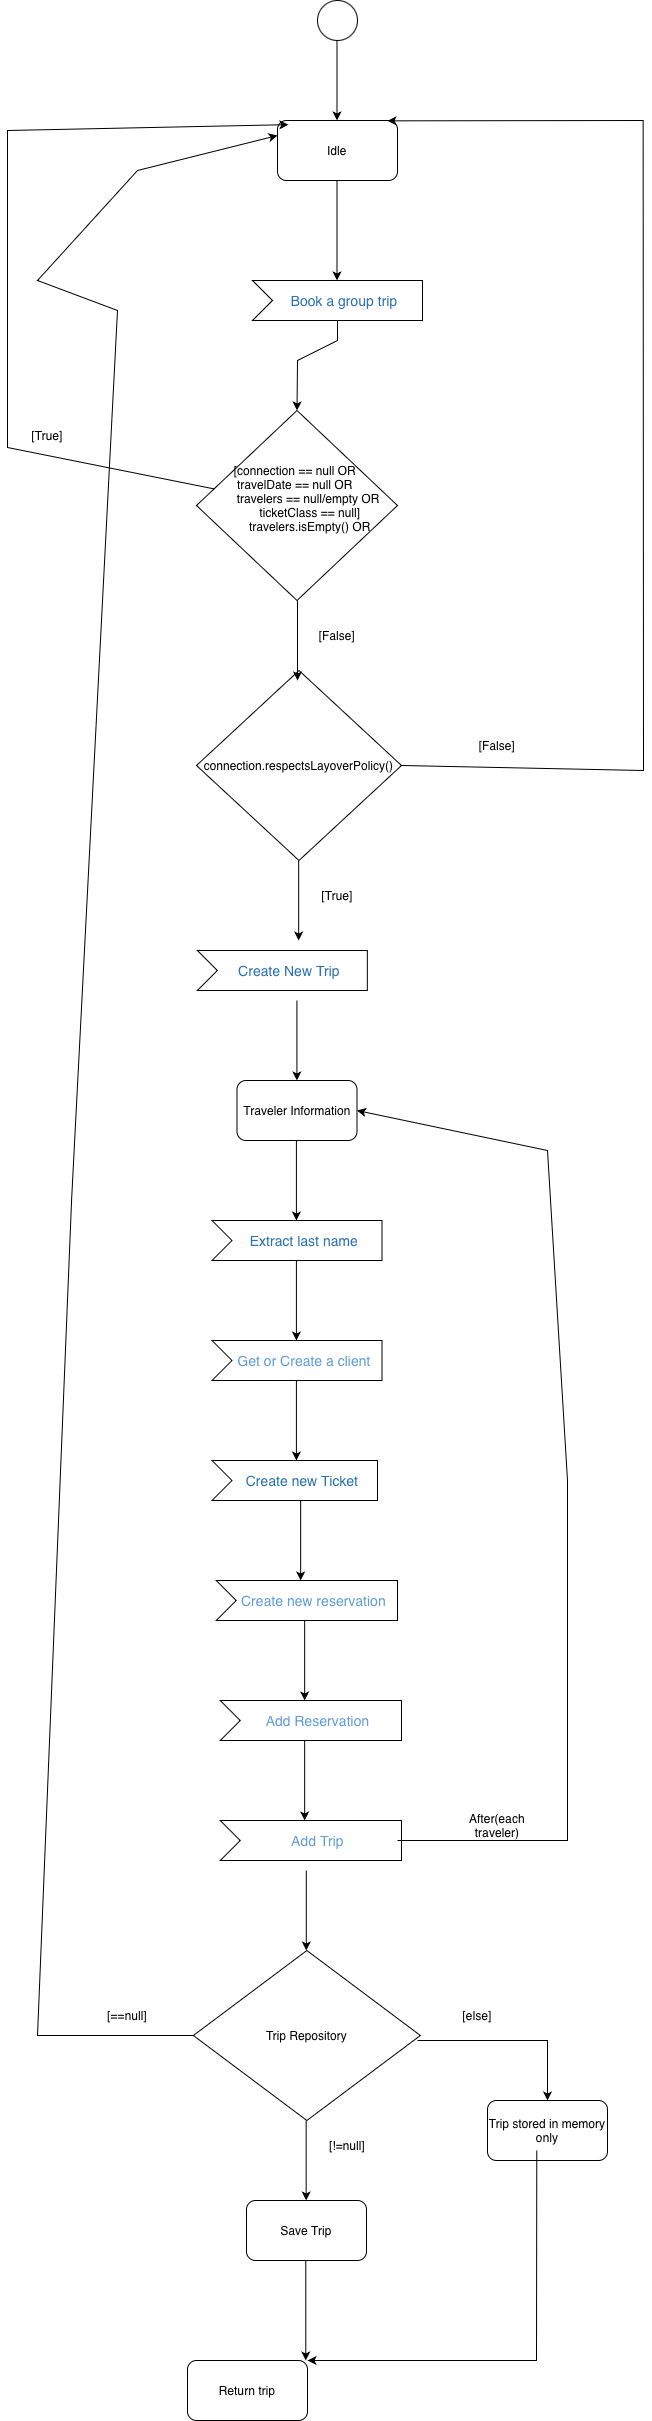

The diagram above was exported from draw.io. Its source (the exported page's mxGraphModel, read from the mxfile embedded in the PNG):
<mxGraphModel dx="1975" dy="1087" grid="1" gridSize="10" guides="1" tooltips="1" connect="1" arrows="1" fold="1" page="1" pageScale="1" pageWidth="850" pageHeight="1100" math="0" shadow="0">
  <root>
    <mxCell id="0" />
    <mxCell id="1" parent="0" />
    <mxCell id="dmk_iHmjTjywRbnrsLQw-1" parent="1" style="ellipse;whiteSpace=wrap;html=1;aspect=fixed;" value="" vertex="1">
      <mxGeometry height="40" width="40" x="330" y="70" as="geometry" />
    </mxCell>
    <mxCell id="dmk_iHmjTjywRbnrsLQw-2" edge="1" parent="1" style="endArrow=classic;html=1;rounded=0;" value="">
      <mxGeometry height="50" relative="1" width="50" as="geometry">
        <mxPoint x="349.5" y="110" as="sourcePoint" />
        <mxPoint x="349.5" y="190" as="targetPoint" />
      </mxGeometry>
    </mxCell>
    <mxCell id="dmk_iHmjTjywRbnrsLQw-3" parent="1" style="rounded=1;whiteSpace=wrap;html=1;" value="Idle" vertex="1">
      <mxGeometry height="60" width="120" x="290" y="190" as="geometry" />
    </mxCell>
    <mxCell id="dmk_iHmjTjywRbnrsLQw-5" parent="1" style="html=1;shape=mxgraph.infographic.ribbonSimple;notch1=20;notch2=0;align=center;verticalAlign=middle;fontSize=14;fontStyle=0;fillColor=#FFFFFF;flipH=0;spacingRight=0;spacingLeft=14;whiteSpace=wrap;" value="&lt;span style=&quot;caret-color: rgb(43, 113, 180); color: rgb(43, 113, 180);&quot;&gt;Book a group trip&lt;/span&gt;" vertex="1">
      <mxGeometry height="40" width="170" x="265" y="350" as="geometry" />
    </mxCell>
    <mxCell id="dmk_iHmjTjywRbnrsLQw-6" edge="1" parent="1" style="endArrow=classic;html=1;rounded=0;" value="">
      <mxGeometry height="50" relative="1" width="50" as="geometry">
        <mxPoint x="349.5" y="250" as="sourcePoint" />
        <mxPoint x="349.5" y="350" as="targetPoint" />
      </mxGeometry>
    </mxCell>
    <mxCell id="dmk_iHmjTjywRbnrsLQw-7" parent="1" style="rhombus;whiteSpace=wrap;html=1;" value="connection.respectsLayoverPolicy()" vertex="1">
      <mxGeometry height="190" width="205" x="209" y="740" as="geometry" />
    </mxCell>
    <mxCell id="dmk_iHmjTjywRbnrsLQw-8" parent="1" style="rhombus;whiteSpace=wrap;html=1;" value="&lt;span style=&quot;font-style: normal; font-variant-caps: normal; font-weight: 400; letter-spacing: normal; text-align: start; text-indent: 0px; text-transform: none; white-space: normal; word-spacing: 0px; -webkit-text-stroke-width: 0px; text-decoration: none; caret-color: rgb(0, 0, 0); color: rgb(0, 0, 0);&quot;&gt;[connection == null OR&lt;span class=&quot;Apple-converted-space&quot;&gt;&amp;nbsp;&lt;/span&gt;&lt;/span&gt;&lt;div&gt;&lt;span style=&quot;font-style: normal; font-variant-caps: normal; font-weight: 400; letter-spacing: normal; text-align: start; text-indent: 0px; text-transform: none; white-space: normal; word-spacing: 0px; -webkit-text-stroke-width: 0px; text-decoration: none; caret-color: rgb(0, 0, 0); color: rgb(0, 0, 0);&quot;&gt;travelDate == null OR&lt;span class=&quot;Apple-converted-space&quot;&gt;&amp;nbsp;&lt;/span&gt;&lt;/span&gt;&lt;/div&gt;&lt;div&gt;&lt;span style=&quot;font-style: normal; font-variant-caps: normal; font-weight: 400; letter-spacing: normal; text-align: start; text-indent: 0px; text-transform: none; white-space: normal; word-spacing: 0px; -webkit-text-stroke-width: 0px; text-decoration: none; caret-color: rgb(0, 0, 0); color: rgb(0, 0, 0);&quot;&gt;&lt;span style=&quot;white-space: pre;&quot;&gt;&#09;&lt;/span&gt;travelers == null/empty OR&lt;span class=&quot;Apple-converted-space&quot;&gt;&amp;nbsp;&lt;/span&gt;&lt;/span&gt;&lt;/div&gt;&lt;div&gt;&lt;span style=&quot;font-style: normal; font-variant-caps: normal; font-weight: 400; letter-spacing: normal; text-align: start; text-indent: 0px; text-transform: none; white-space: normal; word-spacing: 0px; -webkit-text-stroke-width: 0px; text-decoration: none; caret-color: rgb(0, 0, 0); color: rgb(0, 0, 0);&quot;&gt;&lt;span style=&quot;white-space: pre;&quot;&gt;&#09;&lt;/span&gt;ticketClass == null]&lt;/span&gt;&lt;/div&gt;&lt;div&gt;&lt;span style=&quot;font-style: normal; font-variant-caps: normal; font-weight: 400; letter-spacing: normal; text-align: start; text-indent: 0px; text-transform: none; white-space: normal; word-spacing: 0px; -webkit-text-stroke-width: 0px; text-decoration: none; caret-color: rgb(0, 0, 0); color: rgb(0, 0, 0);&quot;&gt;&lt;span style=&quot;white-space: pre;&quot;&gt;&#09;&lt;/span&gt;travelers.isEmpty() OR&lt;br&gt;&lt;/span&gt;&lt;/div&gt;&lt;div&gt;&lt;span style=&quot;font-style: normal; font-variant-caps: normal; font-weight: 400; letter-spacing: normal; text-align: start; text-indent: 0px; text-transform: none; white-space: normal; word-spacing: 0px; -webkit-text-stroke-width: 0px; text-decoration: none; caret-color: rgb(0, 0, 0); color: rgb(0, 0, 0);&quot;&gt;&lt;br&gt;&lt;/span&gt;&lt;/div&gt;" vertex="1">
      <mxGeometry height="190" width="201" x="209" y="480" as="geometry" />
    </mxCell>
    <mxCell id="dmk_iHmjTjywRbnrsLQw-10" edge="1" parent="1" source="dmk_iHmjTjywRbnrsLQw-5" style="endArrow=classic;html=1;rounded=0;exitX=0;exitY=0;exitDx=85;exitDy=40;exitPerimeter=0;entryX=0.5;entryY=0;entryDx=0;entryDy=0;" target="dmk_iHmjTjywRbnrsLQw-8" value="">
      <mxGeometry height="50" relative="1" width="50" as="geometry">
        <Array as="points">
          <mxPoint x="350" y="410" />
          <mxPoint x="310" y="430" />
        </Array>
        <mxPoint x="270" y="390" as="sourcePoint" />
        <mxPoint x="170.5" y="480" as="targetPoint" />
      </mxGeometry>
    </mxCell>
    <mxCell id="dmk_iHmjTjywRbnrsLQw-11" edge="1" parent="1" source="dmk_iHmjTjywRbnrsLQw-8" style="endArrow=classic;html=1;rounded=0;entryX=0.091;entryY=0.069;entryDx=0;entryDy=0;entryPerimeter=0;" target="dmk_iHmjTjywRbnrsLQw-3" value="">
      <mxGeometry height="50" relative="1" width="50" as="geometry">
        <Array as="points">
          <mxPoint x="20" y="517" />
          <mxPoint x="20" y="200" />
        </Array>
        <mxPoint x="133.03999999999996" y="517.04" as="sourcePoint" />
        <mxPoint x="280" y="200" as="targetPoint" />
      </mxGeometry>
    </mxCell>
    <mxCell id="dmk_iHmjTjywRbnrsLQw-14" edge="1" parent="1" style="endArrow=classic;html=1;rounded=0;" value="">
      <mxGeometry height="50" relative="1" width="50" as="geometry">
        <mxPoint x="310" y="670" as="sourcePoint" />
        <mxPoint x="310" y="750" as="targetPoint" />
      </mxGeometry>
    </mxCell>
    <mxCell id="dmk_iHmjTjywRbnrsLQw-15" edge="1" parent="1" style="endArrow=classic;html=1;rounded=0;" value="">
      <mxGeometry height="50" relative="1" width="50" as="geometry">
        <mxPoint x="311.15999999999997" y="930" as="sourcePoint" />
        <mxPoint x="311.15999999999997" y="1010" as="targetPoint" />
      </mxGeometry>
    </mxCell>
    <mxCell id="dmk_iHmjTjywRbnrsLQw-19" parent="1" style="text;html=1;whiteSpace=wrap;strokeColor=none;fillColor=none;align=center;verticalAlign=middle;rounded=0;" value="[True]" vertex="1">
      <mxGeometry height="30" width="60" x="30" y="490" as="geometry" />
    </mxCell>
    <mxCell id="dmk_iHmjTjywRbnrsLQw-20" parent="1" style="text;html=1;whiteSpace=wrap;strokeColor=none;fillColor=none;align=center;verticalAlign=middle;rounded=0;" value="[False]" vertex="1">
      <mxGeometry height="30" width="60" x="319.84000000000003" y="690" as="geometry" />
    </mxCell>
    <mxCell id="dmk_iHmjTjywRbnrsLQw-21" edge="1" parent="1" source="dmk_iHmjTjywRbnrsLQw-7" style="endArrow=classic;html=1;rounded=0;entryX=0.953;entryY=-0.011;entryDx=0;entryDy=0;entryPerimeter=0;exitX=1;exitY=0.5;exitDx=0;exitDy=0;" value="">
      <mxGeometry height="50" relative="1" width="50" as="geometry">
        <Array as="points">
          <mxPoint x="656" y="840" />
          <mxPoint x="655.64" y="190" />
        </Array>
        <mxPoint x="566.955" y="494.4200000000001" as="sourcePoint" />
        <mxPoint x="399.9999999999999" y="190.34000000000003" as="targetPoint" />
      </mxGeometry>
    </mxCell>
    <mxCell id="dmk_iHmjTjywRbnrsLQw-22" parent="1" style="text;html=1;whiteSpace=wrap;strokeColor=none;fillColor=none;align=center;verticalAlign=middle;rounded=0;" value="[False]" vertex="1">
      <mxGeometry height="30" width="60" x="480" y="800" as="geometry" />
    </mxCell>
    <mxCell id="dmk_iHmjTjywRbnrsLQw-23" parent="1" style="text;html=1;whiteSpace=wrap;strokeColor=none;fillColor=none;align=center;verticalAlign=middle;rounded=0;" value="[True]" vertex="1">
      <mxGeometry height="30" width="60" x="319.84" y="950" as="geometry" />
    </mxCell>
    <mxCell id="dmk_iHmjTjywRbnrsLQw-28" edge="1" parent="1" style="endArrow=classic;html=1;rounded=0;" value="">
      <mxGeometry height="50" relative="1" width="50" as="geometry">
        <mxPoint x="309.41" y="1070" as="sourcePoint" />
        <mxPoint x="309.41" y="1150" as="targetPoint" />
      </mxGeometry>
    </mxCell>
    <mxCell id="dmk_iHmjTjywRbnrsLQw-29" parent="1" style="rounded=1;whiteSpace=wrap;html=1;" value="Traveler Information" vertex="1">
      <mxGeometry height="60" width="120" x="249.5" y="1150" as="geometry" />
    </mxCell>
    <mxCell id="dmk_iHmjTjywRbnrsLQw-31" parent="1" style="html=1;shape=mxgraph.infographic.ribbonSimple;notch1=20;notch2=0;align=center;verticalAlign=middle;fontSize=14;fontStyle=0;fillColor=#FFFFFF;flipH=0;spacingRight=0;spacingLeft=14;whiteSpace=wrap;" value="&lt;font color=&quot;#2b71b4&quot;&gt;&lt;span style=&quot;caret-color: rgb(43, 113, 180);&quot;&gt;Extract last name&lt;/span&gt;&lt;/font&gt;" vertex="1">
      <mxGeometry height="40" width="170" x="224.5" y="1290" as="geometry" />
    </mxCell>
    <mxCell id="dmk_iHmjTjywRbnrsLQw-33" edge="1" parent="1" style="endArrow=classic;html=1;rounded=0;" value="">
      <mxGeometry height="50" relative="1" width="50" as="geometry">
        <mxPoint x="308.90999999999997" y="1210" as="sourcePoint" />
        <mxPoint x="308.90999999999997" y="1290" as="targetPoint" />
      </mxGeometry>
    </mxCell>
    <mxCell id="dmk_iHmjTjywRbnrsLQw-34" parent="1" style="html=1;shape=mxgraph.infographic.ribbonSimple;notch1=20;notch2=0;align=center;verticalAlign=middle;fontSize=14;fontStyle=0;fillColor=#FFFFFF;flipH=0;spacingRight=0;spacingLeft=14;whiteSpace=wrap;" value="&lt;font color=&quot;#619dd7&quot;&gt;&lt;span style=&quot;caret-color: rgb(97, 157, 215);&quot;&gt;Get or Create a client&lt;/span&gt;&lt;/font&gt;" vertex="1">
      <mxGeometry height="40" width="170" x="224.5" y="1410" as="geometry" />
    </mxCell>
    <mxCell id="dmk_iHmjTjywRbnrsLQw-35" edge="1" parent="1" style="endArrow=classic;html=1;rounded=0;" value="">
      <mxGeometry height="50" relative="1" width="50" as="geometry">
        <mxPoint x="308.90999999999997" y="1330" as="sourcePoint" />
        <mxPoint x="308.90999999999997" y="1410" as="targetPoint" />
      </mxGeometry>
    </mxCell>
    <mxCell id="dmk_iHmjTjywRbnrsLQw-36" parent="1" style="html=1;shape=mxgraph.infographic.ribbonSimple;notch1=20;notch2=0;align=center;verticalAlign=middle;fontSize=14;fontStyle=0;fillColor=#FFFFFF;flipH=0;spacingRight=0;spacingLeft=14;whiteSpace=wrap;" value="&lt;span style=&quot;caret-color: rgb(43, 113, 180); color: rgb(43, 113, 180);&quot;&gt;Create new Ticket&lt;/span&gt;" vertex="1">
      <mxGeometry height="40" width="165.5" x="224.5" y="1530" as="geometry" />
    </mxCell>
    <mxCell id="dmk_iHmjTjywRbnrsLQw-37" edge="1" parent="1" style="endArrow=classic;html=1;rounded=0;" value="">
      <mxGeometry height="50" relative="1" width="50" as="geometry">
        <mxPoint x="308.90999999999997" y="1450" as="sourcePoint" />
        <mxPoint x="308.90999999999997" y="1530" as="targetPoint" />
      </mxGeometry>
    </mxCell>
    <mxCell id="dmk_iHmjTjywRbnrsLQw-38" parent="1" style="html=1;shape=mxgraph.infographic.ribbonSimple;notch1=20;notch2=0;align=center;verticalAlign=middle;fontSize=14;fontStyle=0;fillColor=#FFFFFF;flipH=0;spacingRight=0;spacingLeft=14;whiteSpace=wrap;" value="&lt;font color=&quot;#2b71b4&quot;&gt;&lt;span style=&quot;caret-color: rgb(43, 113, 180);&quot;&gt;Create New Trip&lt;/span&gt;&lt;/font&gt;" vertex="1">
      <mxGeometry height="40" width="170" x="209.84" y="1020" as="geometry" />
    </mxCell>
    <mxCell id="dmk_iHmjTjywRbnrsLQw-40" parent="1" style="html=1;shape=mxgraph.infographic.ribbonSimple;notch1=20;notch2=0;align=center;verticalAlign=middle;fontSize=14;fontStyle=0;fillColor=#FFFFFF;flipH=0;spacingRight=0;spacingLeft=14;whiteSpace=wrap;" value="&lt;font color=&quot;#619dd7&quot;&gt;&lt;span style=&quot;caret-color: rgb(97, 157, 215);&quot;&gt;Create new reservation&lt;/span&gt;&lt;/font&gt;" vertex="1">
      <mxGeometry height="40" width="181.25" x="228.75" y="1650" as="geometry" />
    </mxCell>
    <mxCell id="dmk_iHmjTjywRbnrsLQw-41" edge="1" parent="1" style="endArrow=classic;html=1;rounded=0;" value="">
      <mxGeometry height="50" relative="1" width="50" as="geometry">
        <mxPoint x="313.15999999999997" y="1570" as="sourcePoint" />
        <mxPoint x="313.15999999999997" y="1650" as="targetPoint" />
      </mxGeometry>
    </mxCell>
    <mxCell id="dmk_iHmjTjywRbnrsLQw-42" parent="1" style="html=1;shape=mxgraph.infographic.ribbonSimple;notch1=20;notch2=0;align=center;verticalAlign=middle;fontSize=14;fontStyle=0;fillColor=#FFFFFF;flipH=0;spacingRight=0;spacingLeft=14;whiteSpace=wrap;" value="&lt;font color=&quot;#619dd7&quot;&gt;&lt;span style=&quot;caret-color: rgb(97, 157, 215);&quot;&gt;Add Reservation&lt;/span&gt;&lt;/font&gt;" vertex="1">
      <mxGeometry height="40" width="181.25" x="232.75" y="1770" as="geometry" />
    </mxCell>
    <mxCell id="dmk_iHmjTjywRbnrsLQw-43" edge="1" parent="1" style="endArrow=classic;html=1;rounded=0;" value="">
      <mxGeometry height="50" relative="1" width="50" as="geometry">
        <mxPoint x="317.15999999999997" y="1690" as="sourcePoint" />
        <mxPoint x="317.15999999999997" y="1770" as="targetPoint" />
      </mxGeometry>
    </mxCell>
    <mxCell id="dmk_iHmjTjywRbnrsLQw-44" parent="1" style="html=1;shape=mxgraph.infographic.ribbonSimple;notch1=20;notch2=0;align=center;verticalAlign=middle;fontSize=14;fontStyle=0;fillColor=#FFFFFF;flipH=0;spacingRight=0;spacingLeft=14;whiteSpace=wrap;" value="&lt;font color=&quot;#619dd7&quot;&gt;&lt;span style=&quot;caret-color: rgb(97, 157, 215);&quot;&gt;Add Trip&lt;/span&gt;&lt;/font&gt;" vertex="1">
      <mxGeometry height="40" width="181.25" x="232.75" y="1890" as="geometry" />
    </mxCell>
    <mxCell id="dmk_iHmjTjywRbnrsLQw-45" edge="1" parent="1" style="endArrow=classic;html=1;rounded=0;" value="">
      <mxGeometry height="50" relative="1" width="50" as="geometry">
        <mxPoint x="317.15999999999997" y="1810" as="sourcePoint" />
        <mxPoint x="317.15999999999997" y="1890" as="targetPoint" />
      </mxGeometry>
    </mxCell>
    <mxCell id="dmk_iHmjTjywRbnrsLQw-46" edge="1" parent="1" style="endArrow=classic;html=1;rounded=0;entryX=1;entryY=0.5;entryDx=0;entryDy=0;" target="dmk_iHmjTjywRbnrsLQw-29" value="">
      <mxGeometry height="50" relative="1" width="50" as="geometry">
        <Array as="points">
          <mxPoint x="580" y="1910" />
          <mxPoint x="580" y="1550" />
          <mxPoint x="560" y="1220" />
        </Array>
        <mxPoint x="410" y="1910" as="sourcePoint" />
        <mxPoint x="450" y="1170" as="targetPoint" />
      </mxGeometry>
    </mxCell>
    <mxCell id="dmk_iHmjTjywRbnrsLQw-47" parent="1" style="text;html=1;whiteSpace=wrap;strokeColor=none;fillColor=none;align=center;verticalAlign=middle;rounded=0;" value="After(each traveler)" vertex="1">
      <mxGeometry height="30" width="60" x="480" y="1880" as="geometry" />
    </mxCell>
    <mxCell id="dmk_iHmjTjywRbnrsLQw-48" parent="1" style="rhombus;whiteSpace=wrap;html=1;" value="Trip Repository" vertex="1">
      <mxGeometry height="170" width="227" x="205.87" y="2020" as="geometry" />
    </mxCell>
    <mxCell id="dmk_iHmjTjywRbnrsLQw-49" edge="1" parent="1" style="endArrow=classic;html=1;rounded=0;" value="">
      <mxGeometry height="50" relative="1" width="50" as="geometry">
        <mxPoint x="318.79" y="1940" as="sourcePoint" />
        <mxPoint x="318.79" y="2020" as="targetPoint" />
      </mxGeometry>
    </mxCell>
    <mxCell id="dmk_iHmjTjywRbnrsLQw-51" edge="1" parent="1" source="dmk_iHmjTjywRbnrsLQw-48" style="endArrow=classic;html=1;rounded=0;entryX=0;entryY=0.25;entryDx=0;entryDy=0;exitX=0;exitY=0.5;exitDx=0;exitDy=0;" target="dmk_iHmjTjywRbnrsLQw-3" value="">
      <mxGeometry height="50" relative="1" width="50" as="geometry">
        <Array as="points">
          <mxPoint x="50" y="2105" />
          <mxPoint x="84.13" y="1268.5700000000002" />
          <mxPoint x="130" y="380" />
          <mxPoint x="50" y="350" />
          <mxPoint x="150" y="240" />
        </Array>
        <mxPoint x="190" y="1272.8600000000001" as="sourcePoint" />
        <mxPoint x="74.13" y="-590.0014285714285" as="targetPoint" />
      </mxGeometry>
    </mxCell>
    <mxCell id="dmk_iHmjTjywRbnrsLQw-52" parent="1" style="text;html=1;whiteSpace=wrap;strokeColor=none;fillColor=none;align=center;verticalAlign=middle;rounded=0;" value="[==null]" vertex="1">
      <mxGeometry height="30" width="60" x="110" y="2070" as="geometry" />
    </mxCell>
    <mxCell id="dmk_iHmjTjywRbnrsLQw-54" edge="1" parent="1" style="endArrow=classic;html=1;rounded=0;" value="">
      <mxGeometry height="50" relative="1" width="50" as="geometry">
        <mxPoint x="318.65999999999997" y="2190" as="sourcePoint" />
        <mxPoint x="318.65999999999997" y="2270" as="targetPoint" />
      </mxGeometry>
    </mxCell>
    <mxCell id="dmk_iHmjTjywRbnrsLQw-55" parent="1" style="text;html=1;whiteSpace=wrap;strokeColor=none;fillColor=none;align=center;verticalAlign=middle;rounded=0;" value="[!=null]" vertex="1">
      <mxGeometry height="30" width="60" x="330" y="2200" as="geometry" />
    </mxCell>
    <mxCell id="dmk_iHmjTjywRbnrsLQw-56" parent="1" style="rounded=1;whiteSpace=wrap;html=1;" value="Save Trip" vertex="1">
      <mxGeometry height="60" width="120" x="259" y="2270" as="geometry" />
    </mxCell>
    <mxCell id="dmk_iHmjTjywRbnrsLQw-57" edge="1" parent="1" style="endArrow=classic;html=1;rounded=0;" value="">
      <mxGeometry height="50" relative="1" width="50" as="geometry">
        <Array as="points">
          <mxPoint x="560" y="2110" />
        </Array>
        <mxPoint x="430" y="2110" as="sourcePoint" />
        <mxPoint x="560" y="2170" as="targetPoint" />
      </mxGeometry>
    </mxCell>
    <mxCell id="dmk_iHmjTjywRbnrsLQw-58" parent="1" style="text;html=1;whiteSpace=wrap;strokeColor=none;fillColor=none;align=center;verticalAlign=middle;rounded=0;" value="[else]" vertex="1">
      <mxGeometry height="30" width="60" x="460" y="2070" as="geometry" />
    </mxCell>
    <mxCell id="dmk_iHmjTjywRbnrsLQw-59" parent="1" style="rounded=1;whiteSpace=wrap;html=1;" value="Trip stored in memory only" vertex="1">
      <mxGeometry height="60" width="120" x="500" y="2170" as="geometry" />
    </mxCell>
    <mxCell id="dmk_iHmjTjywRbnrsLQw-60" edge="1" parent="1" style="endArrow=classic;html=1;rounded=0;" value="">
      <mxGeometry height="50" relative="1" width="50" as="geometry">
        <mxPoint x="318.29" y="2330" as="sourcePoint" />
        <mxPoint x="318.29" y="2430" as="targetPoint" />
      </mxGeometry>
    </mxCell>
    <mxCell id="dmk_iHmjTjywRbnrsLQw-61" edge="1" parent="1" style="endArrow=classic;html=1;rounded=0;" value="">
      <mxGeometry height="50" relative="1" width="50" as="geometry">
        <Array as="points">
          <mxPoint x="549" y="2430" />
        </Array>
        <mxPoint x="549.29" y="2220" as="sourcePoint" />
        <mxPoint x="320" y="2430" as="targetPoint" />
      </mxGeometry>
    </mxCell>
    <mxCell id="dmk_iHmjTjywRbnrsLQw-62" parent="1" style="rounded=1;whiteSpace=wrap;html=1;" value="Return trip" vertex="1">
      <mxGeometry height="60" width="120" x="200" y="2430" as="geometry" />
    </mxCell>
  </root>
</mxGraphModel>